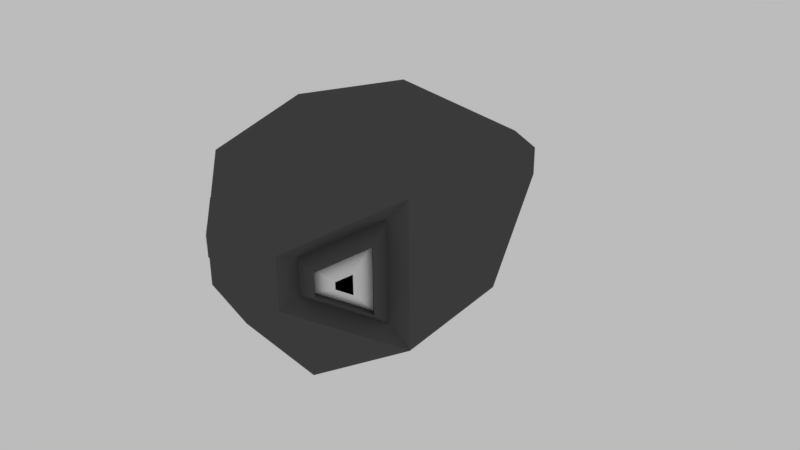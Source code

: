 # Source: Fish.Animated.blend  (saved by Blender 2.79.0; exported with 4.5.12 LTS)
import bpy
from mathutils import Matrix  # noqa: F401  (used for matrix-valued properties, if any)

bpy.ops.wm.read_factory_settings(use_empty=True)
scene = bpy.context.scene
scene.name = 'Scene'

# ---- collections
col_collection_1 = bpy.data.collections.new('Collection 1'); scene.collection.children.link(col_collection_1)

# ---- materials (node trees are filled in below, after node groups)
mat_skin = bpy.data.materials.new('Skin')
mat_skin.alpha_threshold = 0.0
mat_skin.roughness = 0.5
mat_eye_white = bpy.data.materials.new('Eye White')
mat_eye_white.alpha_threshold = 0.0
mat_eye_white.roughness = 0.5
mat_pupil = bpy.data.materials.new('Pupil')
mat_pupil.alpha_threshold = 0.0
mat_pupil.roughness = 0.5

# ---- material node trees
mat_skin.use_nodes = True; mat_skin.node_tree.nodes.clear()
_N = mat_skin.node_tree.nodes; _L = mat_skin.node_tree.links
n0 = _N.new('ShaderNodeOutputMaterial'); n0.name = 'Material Output'; n0.location = (300, 300)
n1 = _N.new('ShaderNodeBsdfDiffuse'); n1.name = 'Diffuse BSDF'; n1.location = (10, 300)
n1.inputs[0].default_value = (0.08565, 0.08565, 0.08565, 1.0)
_L.new(n1.outputs[0], n0.inputs[0])
n0.is_active_output = True
mat_eye_white.use_nodes = True; mat_eye_white.node_tree.nodes.clear()
_N = mat_eye_white.node_tree.nodes; _L = mat_eye_white.node_tree.links
n0 = _N.new('ShaderNodeOutputMaterial'); n0.name = 'Material Output'; n0.location = (300, 300)
n1 = _N.new('ShaderNodeBsdfDiffuse'); n1.name = 'Diffuse BSDF'; n1.location = (10, 300)
_L.new(n1.outputs[0], n0.inputs[0])
n0.is_active_output = True
mat_pupil.use_nodes = True; mat_pupil.node_tree.nodes.clear()
_N = mat_pupil.node_tree.nodes; _L = mat_pupil.node_tree.links
n0 = _N.new('ShaderNodeOutputMaterial'); n0.name = 'Material Output'; n0.location = (300, 300)
n1 = _N.new('ShaderNodeBsdfDiffuse'); n1.name = 'Diffuse BSDF'; n1.location = (10, 300)
n1.inputs[0].default_value = (0.0, 0.0, 0.0, 1.0)
_L.new(n1.outputs[0], n0.inputs[0])
n0.is_active_output = True

# ---- world
world_white = bpy.data.worlds.new('White'); scene.world = world_white
world_white.use_nodes = True; world_white.node_tree.nodes.clear()
_N = world_white.node_tree.nodes; _L = world_white.node_tree.links
n0 = _N.new('ShaderNodeOutputWorld'); n0.name = 'World Output'; n0.location = (300, 300)
n1 = _N.new('ShaderNodeBackground'); n1.name = 'Background'; n1.location = (10, 300)
n1.inputs[0].default_value = (1.0, 1.0, 1.0, 1.0)
n1.inputs[1].default_value = 0.5
_L.new(n1.outputs[0], n0.inputs[0])
n0.is_active_output = True
world_white.color = (1.0, 1.0, 1.0)
world_white.use_sun_shadow = False
world_white.sun_shadow_jitter_overblur = 0.0
world_white.cycles.sampling_method = 'MANUAL'

# ---- cameras
cam_camera = bpy.data.cameras.new('Camera')
cam_camera.clip_start = 0.05
cam_camera.clip_end = 1e+04
cam_camera.lens = 35.0
cam_camera.sensor_width = 35.0
cam_camera.sensor_height = 18.0
cam_camera.ortho_scale = 7.314
cam_camera.dof.focus_distance = 0.0

# ---- meshes
me_cylinder = bpy.data.meshes.new('Cylinder')
me_cylinder.from_pydata([(6.156e-08, 0.3595, 1.658), (7.267e-08, 1.0, 1.104), (-0.3113, 0.1797, 1.658), (-0.866, 0.5, 1.104), (-0.3113, -0.1797, 1.658), (-0.866, -0.5, 1.104), (1.808e-07, -0.3595, 1.658), (1.601e-07, -1.0, 1.104), (0.3113, -0.1797, 1.658), (0.866, -0.5, 1.104), (0.3113, 0.1797, 1.658), (0.866, 0.5, 1.104), (-1.667e-08, 0.9342, 0.06671), (-1.891e-07, 0.2419, -1.512), (-0.2095, 0.121, -1.512), (-0.8091, 0.4671, 0.06671), (-0.2095, -0.121, -1.512), (-0.8091, -0.4671, 0.06671), (-1.395e-07, -0.2419, -1.512), (6.5e-08, -0.9342, 0.06671), (0.2095, -0.121, -1.512), (0.8091, -0.4671, 0.06671), (0.2095, 0.121, -1.512), (0.8091, 0.4671, 0.06671), (-0.866, 0.5, 1.104), (-0.3113, 0.1797, 1.658), (-0.866, -0.5, 1.104), (-0.3113, -0.1797, 1.658), (0.866, -0.5, 1.104), (0.3113, -0.1797, 1.658), (0.866, 0.5, 1.104), (0.3113, 0.1797, 1.658), (-0.7177, 0.3451, 1.127), (-0.3348, 0.1241, 1.51), (-0.7177, -0.3451, 1.127), (-0.3348, -0.1241, 1.51), (0.7177, -0.3451, 1.127), (0.3348, -0.1241, 1.51), (0.7177, 0.3451, 1.127), (0.3348, 0.1241, 1.51), (-0.7392, 0.2211, 1.286), (-0.4939, 0.07949, 1.532), (-0.7392, -0.2211, 1.286), (-0.4939, -0.07949, 1.532), (0.7392, -0.2211, 1.286), (0.4939, -0.07949, 1.532), (0.7392, 0.2211, 1.286), (0.4939, 0.07949, 1.532), (-0.694, 0.2211, 1.241), (-0.4487, 0.07949, 1.486), (-0.694, -0.2211, 1.241), (-0.4487, -0.07949, 1.486), (0.694, -0.2211, 1.241), (0.4487, -0.07949, 1.486), (0.694, 0.2211, 1.241), (0.4487, 0.07949, 1.486), (-0.6706, 0.06666, 1.389), (-0.5966, 0.02396, 1.463), (-0.6706, -0.06666, 1.389), (-0.5966, -0.02396, 1.463), (0.6706, -0.06666, 1.389), (0.5966, -0.02396, 1.463), (0.6706, 0.06666, 1.389), (0.5966, 0.02396, 1.463)], [], [(3, 15, 17, 5), (7, 19, 21, 9), (9, 21, 23, 11), (11, 23, 12, 1), (5, 17, 19, 7), (14, 13, 22, 20, 18, 16), (1, 3, 2, 0), (10, 8, 29, 31), (5, 7, 6, 4), (7, 9, 8, 6), (4, 2, 25, 27), (11, 1, 0, 10), (0, 2, 4, 6, 8, 10), (15, 12, 13, 14), (17, 15, 14, 16), (19, 17, 16, 18), (21, 19, 18, 20), (23, 21, 20, 22), (12, 23, 22, 13), (1, 12, 15, 3), (30, 31, 39, 38), (24, 26, 34, 32), (3, 5, 26, 24), (9, 11, 30, 28), (2, 3, 24, 25), (8, 9, 28, 29), (5, 4, 27, 26), (11, 10, 31, 30), (36, 38, 46, 44), (39, 37, 45, 47), (29, 28, 36, 37), (26, 27, 35, 34), (25, 24, 32, 33), (31, 29, 37, 39), (28, 30, 38, 36), (27, 25, 33, 35), (41, 40, 48, 49), (42, 43, 51, 50), (35, 33, 41, 43), (32, 34, 42, 40), (38, 39, 47, 46), (37, 36, 44, 45), (34, 35, 43, 42), (33, 32, 40, 41), (53, 52, 60, 61), (54, 55, 63, 62), (47, 45, 53, 55), (44, 46, 54, 52), (43, 41, 49, 51), (40, 42, 50, 48), (46, 47, 55, 54), (45, 44, 52, 53), (56, 58, 59, 57), (60, 62, 63, 61), (50, 51, 59, 58), (49, 48, 56, 57), (55, 53, 61, 63), (52, 54, 62, 60), (51, 49, 57, 59), (48, 50, 58, 56)])
me_cylinder.polygons.foreach_set('material_index', [0, 0, 0, 0, 0, 0, 0, 0, 0, 0, 0, 0, 0, 0, 0, 0, 0, 0, 0, 0, 0, 0, 0, 0, 0, 0, 0, 0, 0, 0, 0, 0, 0, 0, 0, 0, 0, 0, 0, 0, 0, 0, 0, 0, 1, 1, 0, 0, 0, 0, 0, 0, 2, 2, 1, 1, 1, 1, 1, 1])
me_cylinder.materials.append(mat_skin)
me_cylinder.materials.append(mat_eye_white)
me_cylinder.materials.append(mat_pupil)
me_cylinder.use_remesh_preserve_volume = False
me_cylinder.use_remesh_preserve_attributes = False
me_cylinder.use_mirror_vertex_groups = False
me_cylinder.update()
arm_armature = bpy.data.armatures.new('Armature')  # bones are not reproduced

# ---- objects
ob_armature = bpy.data.objects.new('Armature', arm_armature)
ob_cylinder = bpy.data.objects.new('Cylinder', me_cylinder)
ob_camera = bpy.data.objects.new('-Camera', cam_camera)

# ---- transforms, parenting, visibility, modifiers, constraints
ob_armature.location = (0.0, -1.662, 0.0)
ob_armature.lineart.crease_threshold = 0.0
ob_cylinder.parent = ob_armature
ob_cylinder.matrix_parent_inverse = Matrix(((1.0, 0.0, 0.0, 0.0), (0.0, 1.0, 0.0, 1.662), (0.0, 0.0, 1.0, 0.0), (0.0, 0.0, 0.0, 1.0)))
ob_cylinder.location = (0.0, 0.0, 0.0)
ob_cylinder.rotation_euler = (1.571, -0.0, 0.0)
ob_cylinder.lineart.crease_threshold = 0.0
_vg = ob_cylinder.vertex_groups.new(name='Bone')
for _i, _w in zip([0, 1, 2, 3, 4, 5, 6, 7, 8, 9, 10, 11, 12, 15, 17, 19, 21, 23, 24, 25, 26, 27, 28, 29, 30, 31, 32, 33, 34, 35, 36, 37, 38, 39, 40, 41, 42, 43, 44, 45, 46, 47, 48, 49, 50, 51, 52, 53, 54, 55, 56, 57, 58, 59, 60, 61, 62, 63], [0.9644, 0.8201, 0.9694, 0.8209, 0.9706, 0.8203, 0.9689, 0.8194, 0.964, 0.8187, 0.9411, 0.8165, 0.1218, 0.1226, 0.1237, 0.1241, 0.1233, 0.1219, 0.8209, 0.9694, 0.8203, 0.9706, 0.8187, 0.964, 0.8165, 0.9411, 0.8209, 0.9694, 0.8203, 0.9706, 0.8187, 0.964, 0.8165, 0.9411, 0.8209, 0.9694, 0.8203, 0.9706, 0.8187, 0.964, 0.8165, 0.9411, 0.8209, 0.9694, 0.8203, 0.9706, 0.8187, 0.964, 0.8165, 0.9411, 0.8209, 0.9694, 0.8203, 0.9706, 0.8187, 0.964, 0.8165, 0.9411]): _vg.add([_i], _w, 'REPLACE')
_vg = ob_cylinder.vertex_groups.new(name='Bone.001')
for _i, _w in zip([0, 1, 2, 3, 4, 5, 6, 7, 8, 9, 10, 11, 12, 15, 17, 19, 21, 23, 24, 25, 26, 27, 28, 29, 30, 31, 32, 33, 34, 35, 36, 37, 38, 39, 40, 41, 42, 43, 44, 45, 46, 47, 48, 49, 50, 51, 52, 53, 54, 55, 56, 57, 58, 59, 60, 61, 62, 63], [0.01663, 0.1684, 0.007303, 0.1676, 0.004997, 0.168, 0.008065, 0.1688, 0.01738, 0.1696, 0.05506, 0.1717, 0.822, 0.8208, 0.8192, 0.8186, 0.8197, 0.8216, 0.1676, 0.007303, 0.168, 0.004997, 0.1696, 0.01738, 0.1717, 0.05506, 1.694e-07, 0.007303, 0.001036, 0.004997, 0.04705, 0.01738, 7.546e-05, 0.05506, 0.001289, 0.0001211, 0.0001632, 3.799e-05, 0.01835, 0.01738, 0.004006, 0.0006549, 1.509e-07, 0.003558, 1.021e-08, 0.0003193, 8.447e-08, 0.01738, 0.00134, 0.0002265, 3.035e-05, 0.007303, 0.0003199, 0.003353, 0.0008606, 3.612e-05, 0.01059, 0.004775]): _vg.add([_i], _w, 'REPLACE')
_vg = ob_cylinder.vertex_groups.new(name='Bone.002')
for _i, _w in zip([12, 13, 14, 15, 16, 17, 18, 19, 20, 21, 22, 23], [0.05615, 0.98, 0.9824, 0.05654, 0.981, 0.05706, 0.9835, 0.05737, 0.9811, 0.05699, 0.9825, 0.05649]): _vg.add([_i], _w, 'REPLACE')
_vg = ob_cylinder.vertex_groups.new(name='Eye.Left')
_vg.add([60, 61, 62, 63], 1.0, 'REPLACE')
_vg = ob_cylinder.vertex_groups.new(name='Eye.Right')
_vg.add([56, 57, 58, 59], 1.0, 'REPLACE')
_m = ob_cylinder.modifiers.new('Armature', 'ARMATURE')
_m.object = ob_armature
ob_camera.location = (3.57, -4.522, 1.995)
ob_camera.rotation_euler = (1.207, 0.009096, 0.6781)
ob_camera.lock_rotations_4d = False
ob_camera.empty_display_type = 'ARROWS'
ob_camera.color = (0.0, 0.0, 0.0, 0.0)
ob_camera.hide_viewport = True
ob_camera.display_type = 'WIRE'
ob_camera.lineart.crease_threshold = 0.0

# ---- collection membership
col_collection_1.objects.link(ob_armature)
col_collection_1.objects.link(ob_cylinder)
col_collection_1.objects.link(ob_camera)

# ---- scene / render settings (as saved in the file)
scene.camera = ob_camera
scene.frame_start = 0; scene.frame_end = 600; scene.frame_set(0)
scene.render.engine = 'CYCLES'
scene.render.image_settings.color_depth = '16'
scene.render.image_settings.compression = 0
scene.render.resolution_percentage = 55
scene.render.fps = 30
scene.render.dither_intensity = 0.0
scene.render.motion_blur_shutter = 0.2
scene.render.use_bake_clear = False
scene.render.bake_margin = 5
scene.render.simplify_subdivision = 2
scene.render.simplify_child_particles = 0.0
scene.render.simplify_subdivision_render = 2
scene.render.simplify_child_particles_render = 0.0
scene.cycles.use_denoising = False
scene.cycles.samples = 25
scene.cycles.sampling_pattern = 'TABULATED_SOBOL'
scene.cycles.use_adaptive_sampling = False
scene.cycles.use_light_tree = False
scene.cycles.blur_glossy = 0.0
scene.cycles.max_bounces = 1
scene.cycles.diffuse_bounces = 1
scene.cycles.transmission_bounces = 8
scene.cycles.use_animated_seed = True
scene.cycles.sample_clamp_indirect = 0.0
scene.view_settings.view_transform = 'Standard'
scene.view_settings.use_curve_mapping = True
scene.view_settings.curve_mapping.use_clip = True
scene.view_settings.curve_mapping.clip_max_x = 1.0
scene.view_settings.curve_mapping.clip_max_y = 1.0
scene.view_settings.curve_mapping.extend = 'EXTRAPOLATED'
scene.view_settings.curve_mapping.white_level = (1.0, 1.0, 1.0)
_c = scene.view_settings.curve_mapping.curves[0]
while len(_c.points) > 2: _c.points.remove(_c.points[-1])
_c.points[0].location = (0.0, 0.0); _c.points[0].handle_type = 'AUTO'
_c.points[1].location = (1.0, 1.0); _c.points[1].handle_type = 'AUTO'
_c = scene.view_settings.curve_mapping.curves[1]
while len(_c.points) > 2: _c.points.remove(_c.points[-1])
_c.points[0].location = (0.0, 0.0); _c.points[0].handle_type = 'AUTO'
_c.points[1].location = (1.0, 1.0); _c.points[1].handle_type = 'AUTO'
_c = scene.view_settings.curve_mapping.curves[2]
while len(_c.points) > 2: _c.points.remove(_c.points[-1])
_c.points[0].location = (0.0, 0.0); _c.points[0].handle_type = 'AUTO'
_c.points[1].location = (1.0, 1.0); _c.points[1].handle_type = 'AUTO'
_c = scene.view_settings.curve_mapping.curves[3]
while len(_c.points) > 2: _c.points.remove(_c.points[-1])
_c.points[0].location = (0.0, 0.0); _c.points[0].handle_type = 'AUTO'
_c.points[1].location = (1.0, 1.0); _c.points[1].handle_type = 'AUTO'
scene.view_settings.curve_mapping.update()
bpy.context.view_layer.update()
